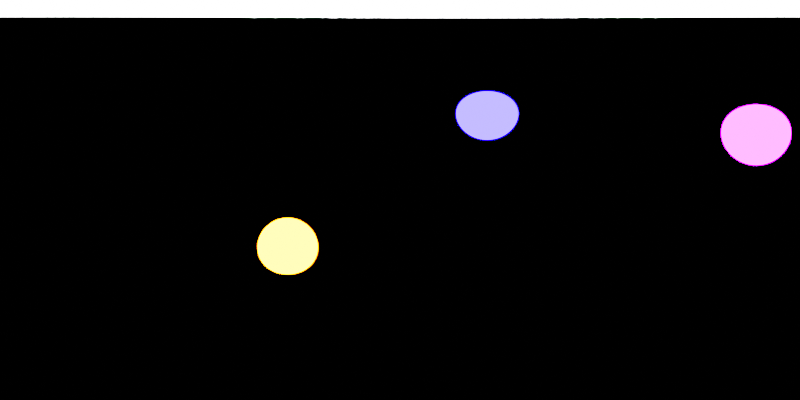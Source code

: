 # Source: custom.blend  (saved by Blender 4.3.34; exported with 4.5.12 LTS)
import bpy
from mathutils import Matrix  # noqa: F401  (used for matrix-valued properties, if any)

bpy.ops.wm.read_factory_settings(use_empty=True)
scene = bpy.context.scene
scene.name = 'Scene'

# ---- world
world_world = bpy.data.worlds.new('World'); scene.world = world_world
world_world.use_nodes = True; world_world.node_tree.nodes.clear()
_N = world_world.node_tree.nodes; _L = world_world.node_tree.links
n0 = _N.new('ShaderNodeOutputWorld'); n0.name = 'World Output'; n0.location = (300, 300)
n1 = _N.new('ShaderNodeBackground'); n1.name = 'Background'; n1.location = (10, 300)
n1.inputs[0].default_value = (0.0, 0.0, 0.0, 1.0)
_L.new(n1.outputs[0], n0.inputs[0])
n0.is_active_output = True
world_world.color = (0.05088, 0.05088, 0.05088)
world_world.sun_shadow_jitter_overblur = 0.0

# ---- cameras
cam_camera = bpy.data.cameras.new('Camera')
cam_camera.type = 'PANO'
cam_camera.panorama_type = 'EQUIRECTANGULAR'

# ---- lights
light_area = bpy.data.lights.new('Area', 'AREA')
light_area.color = (0.4169, 0.0, 1.0)
light_area.energy = 2000.0
light_area.shape = 'ELLIPSE'
light_area.size = 1.0
light_area.size_y = 1.0
light_area_001 = bpy.data.lights.new('Area.001', 'AREA')
light_area_001.color = (1.0, 0.1229, 0.0)
light_area_001.energy = 2000.0
light_area_001.shape = 'ELLIPSE'
light_area_001.size = 1.0
light_area_001.size_y = 1.0
light_area_002 = bpy.data.lights.new('Area.002', 'AREA')
light_area_002.color = (0.001708, 0.0, 1.0)
light_area_002.energy = 2000.0
light_area_002.shape = 'ELLIPSE'
light_area_002.size = 1.0
light_area_002.size_y = 1.0
light_area_003 = bpy.data.lights.new('Area.003', 'AREA')
light_area_003.energy = 2000.0
light_area_003.shape = 'ELLIPSE'
light_area_003.size = 1.0
light_area_003.size_y = 1.0

# ---- objects
ob_camera = bpy.data.objects.new('Camera', cam_camera)
ob_area = bpy.data.objects.new('Area', light_area)
ob_area_001 = bpy.data.objects.new('Area.001', light_area_001)
ob_area_002 = bpy.data.objects.new('Area.002', light_area_002)
ob_area_003 = bpy.data.objects.new('Area.003', light_area_003)

# ---- transforms, parenting, visibility, modifiers, constraints
ob_camera.location = (0.0, 0.0, 0.0)
ob_camera.rotation_euler = (1.571, 0.0, 0.0)
ob_area.location = (1.886, -5.244, 3.126)
ob_area.rotation_euler = (-5.23, -0.1293, 0.3956)
ob_area.scale = (3.124, 3.124, 3.124)
ob_area.visible_camera = True
ob_area_001.location = (-4.984, 4.11, -2.444)
ob_area_001.rotation_euler = (-5.393, 2.183, -2.831)
ob_area_001.scale = (3.124, 3.124, 3.124)
ob_area_001.visible_camera = True
ob_area_002.location = (3.986, 4.864, 4.878)
ob_area_002.rotation_euler = (-3.545, 2.415, -2.782)
ob_area_002.scale = (3.124, 3.124, 3.124)
ob_area_002.visible_camera = True
ob_area_003.location = (0.02071, 0.04309, 11.53)
ob_area_003.rotation_euler = (-6.283, 0.0, 0.0)
ob_area_003.scale = (3.124, 3.124, 3.124)
ob_area_003.visible_camera = True

# ---- collection membership
scene.collection.objects.link(ob_camera)
scene.collection.objects.link(ob_area)
scene.collection.objects.link(ob_area_001)
scene.collection.objects.link(ob_area_002)
scene.collection.objects.link(ob_area_003)

# ---- scene / render settings (as saved in the file)
scene.camera = ob_camera
scene.frame_start = 1; scene.frame_end = 250; scene.frame_set(69)
scene.render.engine = 'CYCLES'
scene.render.resolution_x = 2048
scene.render.resolution_y = 1024
scene.cycles.samples = 256
scene.view_settings.view_transform = 'Filmic'
bpy.context.view_layer.update()
